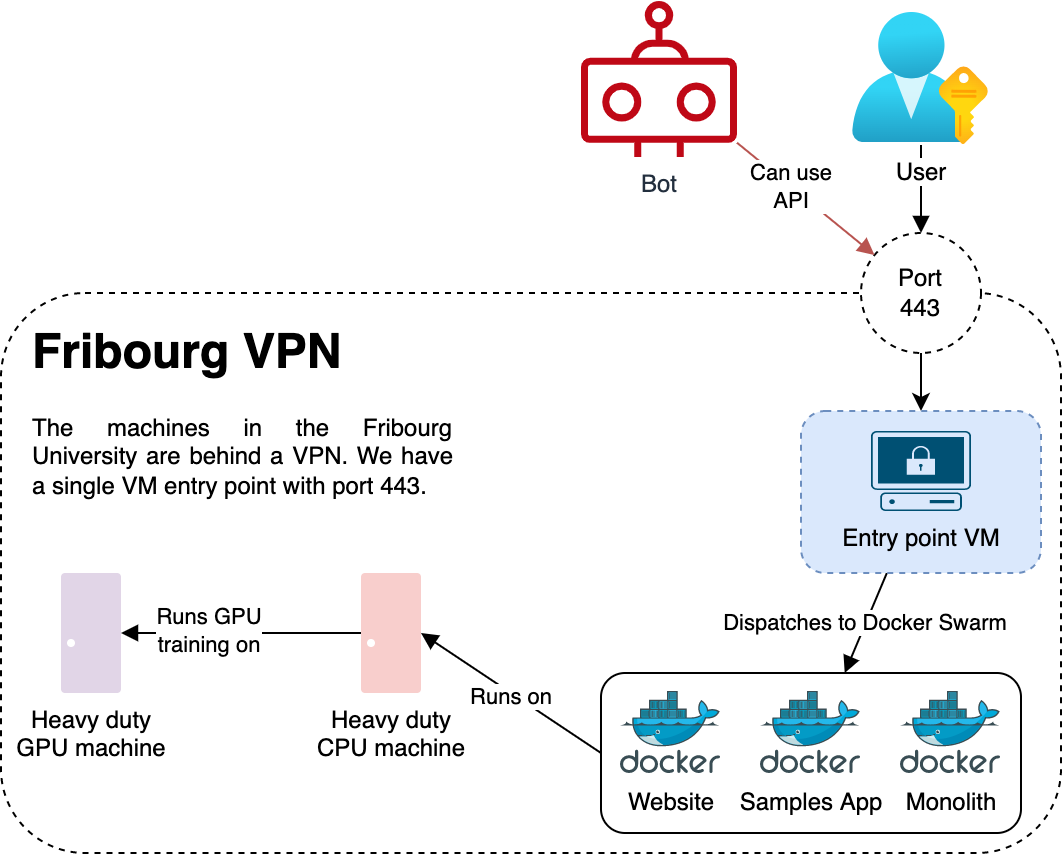

The diagram above was exported from draw.io. Its source (the exported page's mxGraphModel, read from the mxfile embedded in the PNG):
<mxGraphModel dx="737" dy="595" grid="1" gridSize="10" guides="1" tooltips="1" connect="1" arrows="1" fold="1" page="1" pageScale="1" pageWidth="827" pageHeight="1169" math="0" shadow="0">
  <root>
    <mxCell id="0" />
    <mxCell id="1" parent="0" />
    <mxCell id="uN2uoOYOos4GWOyUBAPn-1" value="" style="rounded=1;whiteSpace=wrap;html=1;dashed=1;" vertex="1" parent="1">
      <mxGeometry x="70" y="280" width="530" height="280" as="geometry" />
    </mxCell>
    <mxCell id="uN2uoOYOos4GWOyUBAPn-6" style="edgeStyle=orthogonalEdgeStyle;rounded=0;orthogonalLoop=1;jettySize=auto;html=1;" edge="1" parent="1" source="uN2uoOYOos4GWOyUBAPn-2" target="uN2uoOYOos4GWOyUBAPn-7">
      <mxGeometry relative="1" as="geometry" />
    </mxCell>
    <mxCell id="uN2uoOYOos4GWOyUBAPn-2" value="Port&lt;br&gt;443" style="ellipse;whiteSpace=wrap;html=1;dashed=1;" vertex="1" parent="1">
      <mxGeometry x="500" y="250" width="60" height="60" as="geometry" />
    </mxCell>
    <mxCell id="uN2uoOYOos4GWOyUBAPn-3" value="&lt;h1 style=&quot;text-align: justify;&quot;&gt;Fribourg VPN&lt;/h1&gt;&lt;p style=&quot;text-align: justify;&quot;&gt;The machines in the Fribourg University are behind a VPN. We have a single VM entry point with port 443.&lt;/p&gt;" style="text;html=1;strokeColor=none;fillColor=none;spacing=5;spacingTop=-20;whiteSpace=wrap;overflow=hidden;rounded=0;dashed=1;" vertex="1" parent="1">
      <mxGeometry x="81" y="290" width="219" height="99" as="geometry" />
    </mxCell>
    <mxCell id="uN2uoOYOos4GWOyUBAPn-15" style="edgeStyle=orthogonalEdgeStyle;rounded=0;orthogonalLoop=1;jettySize=auto;html=1;startArrow=none;startFill=0;endArrow=block;endFill=1;" edge="1" parent="1" source="uN2uoOYOos4GWOyUBAPn-4" target="uN2uoOYOos4GWOyUBAPn-10">
      <mxGeometry relative="1" as="geometry" />
    </mxCell>
    <mxCell id="uN2uoOYOos4GWOyUBAPn-16" value="Runs GPU&lt;br&gt;training on" style="edgeLabel;html=1;align=center;verticalAlign=middle;resizable=0;points=[];" vertex="1" connectable="0" parent="uN2uoOYOos4GWOyUBAPn-15">
      <mxGeometry x="0.2722" y="-1" relative="1" as="geometry">
        <mxPoint as="offset" />
      </mxGeometry>
    </mxCell>
    <mxCell id="uN2uoOYOos4GWOyUBAPn-4" value="Heavy duty&lt;br&gt;CPU machine" style="verticalAlign=top;verticalLabelPosition=bottom;labelPosition=center;align=center;html=1;outlineConnect=0;fillColor=#f8cecc;strokeColor=none;gradientDirection=north;strokeWidth=2;shape=mxgraph.networks.desktop_pc;dashed=1;" vertex="1" parent="1">
      <mxGeometry x="250" y="420" width="30" height="60" as="geometry" />
    </mxCell>
    <mxCell id="uN2uoOYOos4GWOyUBAPn-23" value="Dispatches to Docker Swarm" style="edgeStyle=none;rounded=0;orthogonalLoop=1;jettySize=auto;html=1;startArrow=none;startFill=0;endArrow=block;endFill=1;" edge="1" parent="1" source="uN2uoOYOos4GWOyUBAPn-7" target="uN2uoOYOos4GWOyUBAPn-25">
      <mxGeometry relative="1" as="geometry">
        <mxPoint x="530" y="450" as="targetPoint" />
      </mxGeometry>
    </mxCell>
    <mxCell id="uN2uoOYOos4GWOyUBAPn-7" value="" style="rounded=1;whiteSpace=wrap;html=1;dashed=1;fillColor=#dae8fc;strokeColor=#6c8ebf;" vertex="1" parent="1">
      <mxGeometry x="470" y="339" width="120" height="81" as="geometry" />
    </mxCell>
    <mxCell id="uN2uoOYOos4GWOyUBAPn-5" value="Entry point VM" style="points=[[0.02,0.015,0],[0.5,0,0],[0.98,0.015,0],[1,0.38,0],[0.895,0.98,0],[0.5,1,0],[0.105,0.98,0],[0,0.38,0]];verticalLabelPosition=bottom;sketch=0;html=1;verticalAlign=top;aspect=fixed;align=center;pointerEvents=1;shape=mxgraph.cisco19.secure_endpoint_pc;fillColor=#005073;strokeColor=none;dashed=1;" vertex="1" parent="1">
      <mxGeometry x="505" y="349" width="50" height="40" as="geometry" />
    </mxCell>
    <mxCell id="uN2uoOYOos4GWOyUBAPn-10" value="Heavy duty&lt;br&gt;GPU machine" style="verticalAlign=top;verticalLabelPosition=bottom;labelPosition=center;align=center;html=1;outlineConnect=0;fillColor=#e1d5e7;strokeColor=none;gradientDirection=north;strokeWidth=2;shape=mxgraph.networks.desktop_pc;" vertex="1" parent="1">
      <mxGeometry x="100" y="420" width="30" height="60" as="geometry" />
    </mxCell>
    <mxCell id="uN2uoOYOos4GWOyUBAPn-14" style="edgeStyle=orthogonalEdgeStyle;rounded=0;orthogonalLoop=1;jettySize=auto;html=1;startArrow=none;startFill=0;endArrow=block;endFill=1;" edge="1" parent="1" source="uN2uoOYOos4GWOyUBAPn-13" target="uN2uoOYOos4GWOyUBAPn-2">
      <mxGeometry relative="1" as="geometry" />
    </mxCell>
    <mxCell id="uN2uoOYOos4GWOyUBAPn-13" value="User" style="aspect=fixed;html=1;points=[];align=center;image;fontSize=12;image=img/lib/azure2/azure_stack/User_Subscriptions.svg;strokeColor=default;" vertex="1" parent="1">
      <mxGeometry x="496" y="140" width="68" height="66" as="geometry" />
    </mxCell>
    <mxCell id="uN2uoOYOos4GWOyUBAPn-20" style="rounded=0;orthogonalLoop=1;jettySize=auto;html=1;startArrow=none;startFill=0;endArrow=block;endFill=1;fillColor=#f8cecc;strokeColor=#b85450;" edge="1" parent="1" source="uN2uoOYOos4GWOyUBAPn-19" target="uN2uoOYOos4GWOyUBAPn-2">
      <mxGeometry relative="1" as="geometry" />
    </mxCell>
    <mxCell id="uN2uoOYOos4GWOyUBAPn-33" value="Can use&lt;br&gt;API" style="edgeLabel;html=1;align=center;verticalAlign=middle;resizable=0;points=[];" vertex="1" connectable="0" parent="uN2uoOYOos4GWOyUBAPn-20">
      <mxGeometry x="-0.2135" relative="1" as="geometry">
        <mxPoint as="offset" />
      </mxGeometry>
    </mxCell>
    <mxCell id="uN2uoOYOos4GWOyUBAPn-19" value="Bot" style="sketch=0;outlineConnect=0;fontColor=#232F3E;gradientColor=none;fillColor=#BF0816;strokeColor=none;dashed=0;verticalLabelPosition=bottom;verticalAlign=top;align=center;html=1;fontSize=12;fontStyle=0;aspect=fixed;pointerEvents=1;shape=mxgraph.aws4.waf_bot;" vertex="1" parent="1">
      <mxGeometry x="360" y="134" width="78" height="78" as="geometry" />
    </mxCell>
    <mxCell id="uN2uoOYOos4GWOyUBAPn-31" style="edgeStyle=none;rounded=0;orthogonalLoop=1;jettySize=auto;html=1;exitX=0;exitY=0.5;exitDx=0;exitDy=0;entryX=1;entryY=0.5;entryDx=0;entryDy=0;entryPerimeter=0;startArrow=none;startFill=0;endArrow=block;endFill=1;" edge="1" parent="1" source="uN2uoOYOos4GWOyUBAPn-25" target="uN2uoOYOos4GWOyUBAPn-4">
      <mxGeometry relative="1" as="geometry" />
    </mxCell>
    <mxCell id="uN2uoOYOos4GWOyUBAPn-32" value="Runs on" style="edgeLabel;html=1;align=center;verticalAlign=middle;resizable=0;points=[];" vertex="1" connectable="0" parent="uN2uoOYOos4GWOyUBAPn-31">
      <mxGeometry x="-0.0103" y="1" relative="1" as="geometry">
        <mxPoint as="offset" />
      </mxGeometry>
    </mxCell>
    <mxCell id="uN2uoOYOos4GWOyUBAPn-25" value="" style="rounded=1;whiteSpace=wrap;html=1;strokeColor=default;" vertex="1" parent="1">
      <mxGeometry x="370" y="470" width="210" height="80" as="geometry" />
    </mxCell>
    <mxCell id="uN2uoOYOos4GWOyUBAPn-24" value="Website" style="sketch=0;aspect=fixed;html=1;points=[];align=center;image;fontSize=12;image=img/lib/mscae/Docker.svg;strokeColor=default;" vertex="1" parent="1">
      <mxGeometry x="380" y="479.5" width="50" height="41" as="geometry" />
    </mxCell>
    <mxCell id="uN2uoOYOos4GWOyUBAPn-27" value="Samples App" style="sketch=0;aspect=fixed;html=1;points=[];align=center;image;fontSize=12;image=img/lib/mscae/Docker.svg;strokeColor=default;" vertex="1" parent="1">
      <mxGeometry x="450" y="479.5" width="50" height="41" as="geometry" />
    </mxCell>
    <mxCell id="uN2uoOYOos4GWOyUBAPn-28" value="Monolith" style="sketch=0;aspect=fixed;html=1;points=[];align=center;image;fontSize=12;image=img/lib/mscae/Docker.svg;strokeColor=default;" vertex="1" parent="1">
      <mxGeometry x="520" y="479.5" width="50" height="41" as="geometry" />
    </mxCell>
  </root>
</mxGraphModel>